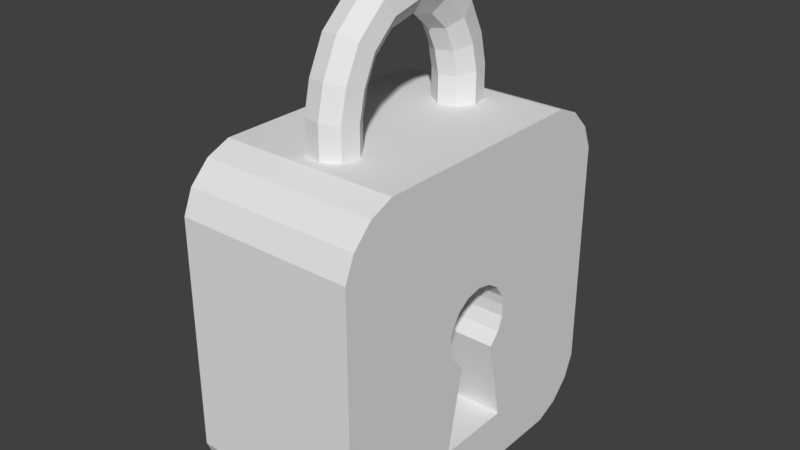 # Source: lock_lowpoly.blend  (saved by Blender 2.80.75; exported with 4.5.12 LTS)
import bpy
from mathutils import Matrix  # noqa: F401  (used for matrix-valued properties, if any)

bpy.ops.wm.read_factory_settings(use_empty=True)
scene = bpy.context.scene
scene.name = 'Scene'

# ---- collections
col_collection_1 = bpy.data.collections.new('Collection 1'); scene.collection.children.link(col_collection_1)

# ---- world
world_world = bpy.data.worlds.new('World'); scene.world = world_world
world_world.color = (0.05088, 0.05088, 0.05088)
world_world.use_sun_shadow = False
world_world.sun_shadow_jitter_overblur = 0.0

# ---- meshes
me_cylinder_001 = bpy.data.meshes.new('Cylinder.001')
me_cylinder_001.from_pydata([(0.7903, -0.1923, -0.4045), (-0.7903, -0.1891, -0.4045), (0.7903, -0.2716, -0.321), (-0.7903, -0.2684, -0.321), (0.7903, -0.2443, 0.1235), (-0.7903, -0.2411, 0.1235), (0.7903, -0.3187, -0.2505), (-0.7903, -0.3155, -0.2505), (0.7903, -0.2963, 0.04231), (-0.7903, -0.2931, 0.04231), (0.7903, -0.3418, -0.1324), (-0.7903, -0.3387, -0.1324), (0.7903, -0.3383, -0.05222), (-0.7903, -0.3351, -0.05222), (0.7903, -0.3448, -1.149), (-0.7903, -0.3416, -1.149), (0.7903, -0.1329, 0.1979), (-0.7903, -0.1298, 0.1979), (0.7903, 0.1298, 0.1979), (-0.7903, 0.1329, 0.1979), (0.7903, -0.001571, 0.224), (-0.7903, 0.001572, 0.224), (0.7903, 0.1891, -0.4045), (-0.7903, 0.1923, -0.4045), (0.7903, 0.2411, 0.1235), (-0.7903, 0.2443, 0.1235), (0.7903, 0.2838, -0.3099), (-0.7903, 0.2869, -0.3099), (0.7903, 0.3155, 0.01217), (-0.7903, 0.3187, 0.01217), (0.7903, 0.335, -0.1861), (-0.7903, 0.3382, -0.1861), (0.7903, 0.3336, -0.07851), (-0.7903, 0.3367, -0.07851), (0.7903, 0.3416, -1.149), (-0.7903, 0.3448, -1.149), (-0.7903, -1.027, -1.619), (-0.7903, -1.238, -1.531), (-0.7903, -1.412, -1.357), (-0.7903, -1.5, -1.147), (-0.7903, -1.5, 0.9082), (-0.7903, -1.412, 1.119), (-0.7903, -1.238, 1.293), (-0.7903, -1.027, 1.38), (-0.7903, 1.5, -1.147), (-0.7903, 1.412, -1.357), (-0.7903, 1.238, -1.531), (-0.7903, 1.027, -1.619), (-0.7903, 1.027, 1.38), (-0.7903, 1.238, 1.293), (-0.7903, 1.412, 1.119), (-0.7903, 1.5, 0.9082), (0.7903, -1.5, -1.147), (0.7903, -1.412, -1.357), (0.7903, -1.238, -1.531), (0.7903, -1.027, -1.619), (0.7903, -1.027, 1.38), (0.7903, -1.238, 1.293), (0.7903, -1.412, 1.119), (0.7903, -1.5, 0.9082), (0.7903, 1.027, -1.619), (0.7903, 1.238, -1.531), (0.7903, 1.412, -1.357), (0.7903, 1.5, -1.147), (0.7903, 1.5, 0.9082), (0.7903, 1.412, 1.119), (0.7903, 1.238, 1.293), (0.7903, 1.027, 1.38), (0.1181, -0.5527, 1.617), (0.1767, -0.844, 1.661), (0.04155, -0.9333, 1.675), (-0.1179, -0.9019, 1.67), (-0.2082, -0.7683, 1.65), (-0.1765, -0.6106, 1.626), (-0.04134, -0.5213, 1.612), (0.2085, -0.6863, 1.637), (0.04155, -0.8699, 1.954), (-0.1179, -0.8397, 1.944), (-0.2082, -0.7113, 1.902), (0.1767, -0.784, 1.926), (-0.1765, -0.5597, 1.852), (-0.04134, -0.4739, 1.824), (0.1181, -0.5041, 1.834), (0.2085, -0.6325, 1.876), (0.04155, -0.7222, 2.261), (0.1767, -0.6482, 2.209), (-0.1179, -0.6962, 2.243), (-0.2082, -0.5855, 2.165), (-0.1765, -0.4549, 2.074), (-0.04134, -0.3809, 2.022), (0.1181, -0.4069, 2.04), (0.2085, -0.5176, 2.118), (0.04155, -0.4116, 2.539), (-0.1179, -0.3969, 2.511), (-0.2082, -0.3342, 2.391), (-0.1765, -0.2602, 2.25), (-0.04134, -0.2183, 2.17), (0.1181, -0.2331, 2.198), (0.2085, -0.2957, 2.318), (0.1767, -0.3697, 2.459), (0.1767, -0.007585, 2.548), (0.04152, -0.008572, 2.639), (-0.1765, -0.005317, 2.312), (-0.04134, -0.00433, 2.222), (0.1181, -0.004585, 2.254), (-0.1179, -0.008317, 2.607), (-0.2083, -0.006969, 2.472), (0.2084, -0.005934, 2.389), (0.1761, 0.3524, 2.468), (-0.1186, 0.3771, 2.521), (-0.2088, 0.3177, 2.4), (-0.1769, 0.2481, 2.256), (-0.04169, 0.209, 2.175), (0.04086, 0.3915, 2.55), (0.1178, 0.2233, 2.203), (0.208, 0.2827, 2.325), (0.1746, 0.6382, 2.226), (-0.1202, 0.684, 2.261), (-0.178, 0.4464, 2.087), (-0.04256, 0.3743, 2.033), (0.1168, 0.4006, 2.051), (0.2068, 0.5099, 2.131), (0.0392, 0.7103, 2.28), (-0.2101, 0.5747, 2.181), (0.1733, 0.7809, 1.941), (0.03778, 0.8658, 1.97), (-0.1216, 0.835, 1.96), (-0.04346, 0.4706, 1.837), (0.1159, 0.5014, 1.846), (-0.2113, 0.7065, 1.917), (-0.179, 0.5555, 1.866), (0.2057, 0.6299, 1.89), (0.1727, 0.8428, 1.673), (0.03713, 0.9315, 1.687), (-0.1222, 0.8994, 1.682), (-0.2119, 0.7654, 1.661), (-0.1795, 0.6079, 1.637), (-0.04394, 0.5192, 1.623), (0.1154, 0.5513, 1.628), (0.2051, 0.6853, 1.649), (0.1181, -0.5527, 1.277), (0.1767, -0.844, 1.321), (0.04155, -0.9333, 1.335), (-0.1179, -0.9019, 1.33), (-0.2082, -0.7683, 1.31), (-0.1765, -0.6106, 1.286), (-0.04134, -0.5213, 1.272), (0.2085, -0.6863, 1.297), (0.1727, 0.8428, 1.333), (0.03713, 0.9315, 1.347), (-0.1222, 0.8994, 1.342), (-0.2119, 0.7654, 1.322), (-0.1795, 0.6079, 1.297), (-0.04394, 0.5192, 1.283), (0.1154, 0.5513, 1.288), (0.2051, 0.6853, 1.309)], [], [(57, 42, 41, 58), (52, 59, 40, 39), (49, 66, 65, 50), (22, 26, 27, 23), (18, 20, 21, 19), (2, 3, 7, 6), (5, 4, 8, 9), (9, 8, 12, 13), (11, 10, 6, 7), (4, 5, 17, 16), (21, 20, 16, 17), (44, 45, 35, 23, 27, 31, 33, 29, 25, 19, 21, 17, 5, 9, 13, 11, 38, 39, 40, 41, 42, 43, 48, 49, 50, 51), (28, 29, 33, 32), (26, 30, 31, 27), (29, 28, 24, 25), (15, 14, 34, 35), (10, 11, 13, 12), (1, 0, 14, 15), (35, 34, 22, 23), (31, 30, 32, 33), (3, 2, 0, 1), (37, 54, 53, 38), (61, 46, 45, 62), (44, 51, 64, 63), (60, 34, 14, 0, 2, 6, 10, 59, 52, 53, 54, 55), (47, 60, 55, 36), (67, 48, 43, 56), (57, 58, 59, 10, 12, 8, 4, 16, 20, 18, 24, 28, 32, 30, 26, 22, 34, 60, 61, 62, 63, 64, 65, 66, 67, 56), (11, 7, 3, 1, 15, 35, 45, 46, 47, 36, 37, 38), (25, 24, 18, 19), (60, 47, 46, 61), (44, 63, 62, 45), (48, 67, 66, 49), (64, 51, 50, 65), (36, 55, 54, 37), (52, 39, 38, 53), (56, 43, 42, 57), (40, 59, 58, 41), (68, 74, 81, 82), (91, 85, 79, 83), (70, 69, 79, 76), (69, 75, 83, 79), (78, 77, 86, 87), (98, 99, 85, 91), (82, 83, 75, 68), (97, 98, 91, 90), (90, 91, 83, 82), (88, 89, 81, 80), (82, 81, 89, 90), (101, 100, 108, 113), (94, 87, 86, 93), (101, 105, 93, 92), (105, 101, 113, 109), (106, 105, 109, 110), (96, 97, 90, 89), (101, 92, 99, 100), (88, 87, 94, 95), (106, 102, 95, 94), (92, 84, 85, 99), (96, 95, 102, 103), (95, 96, 89, 88), (103, 102, 111, 112), (103, 104, 97, 96), (117, 123, 110, 109), (114, 115, 107, 104), (122, 117, 109, 113), (98, 97, 104, 107), (99, 98, 107, 100), (134, 135, 129, 126), (121, 116, 108, 115), (115, 108, 100, 107), (104, 103, 112, 114), (136, 137, 127, 130), (116, 122, 113, 108), (111, 110, 123, 118), (130, 127, 119, 118), (131, 124, 116, 121), (138, 139, 131, 128), (102, 106, 110, 111), (137, 138, 128, 127), (130, 129, 135, 136), (124, 125, 122, 116), (123, 117, 126, 129), (139, 132, 124, 131), (119, 120, 114, 112), (126, 125, 133, 134), (112, 111, 118, 119), (120, 121, 115, 114), (121, 120, 128, 131), (120, 119, 127, 128), (130, 118, 123, 129), (126, 117, 122, 125), (132, 133, 125, 124), (85, 84, 76, 79), (76, 77, 71, 70), (80, 78, 87, 88), (86, 84, 92, 93), (86, 77, 76, 84), (80, 81, 74, 73), (73, 72, 78, 80), (77, 78, 72, 71), (94, 93, 105, 106), (133, 132, 148, 149), (136, 135, 151, 152), (74, 68, 140, 146), (71, 72, 144, 143), (135, 134, 150, 151), (72, 73, 145, 144), (132, 139, 155, 148), (69, 70, 142, 141), (134, 133, 149, 150), (73, 74, 146, 145), (138, 137, 153, 154), (68, 75, 147, 140), (139, 138, 154, 155), (137, 136, 152, 153), (70, 71, 143, 142), (75, 69, 141, 147)])
me_cylinder_001.use_remesh_preserve_volume = False
me_cylinder_001.use_remesh_preserve_attributes = False
me_cylinder_001.use_mirror_vertex_groups = False
me_cylinder_001.update()

# ---- objects
ob_cylinder_001 = bpy.data.objects.new('Cylinder.001', me_cylinder_001)

# ---- transforms, parenting, visibility, modifiers, constraints
ob_cylinder_001.location = (0.0, 0.0, 0.0)
ob_cylinder_001.lineart.crease_threshold = 0.0
_vg = ob_cylinder_001.vertex_groups.new(name='Group')
_vg = ob_cylinder_001.vertex_groups.new(name='Group.001')

# ---- collection membership
col_collection_1.objects.link(ob_cylinder_001)

# ---- scene / render settings (as saved in the file)
scene.frame_start = 1; scene.frame_end = 250; scene.frame_set(1)
scene.render.engine = 'BLENDER_EEVEE_NEXT'
scene.render.resolution_percentage = 50
scene.render.dither_intensity = 0.0
scene.cycles.use_denoising = False
scene.cycles.samples = 128
scene.cycles.sampling_pattern = 'TABULATED_SOBOL'
scene.cycles.use_adaptive_sampling = False
scene.cycles.use_light_tree = False
scene.view_settings.view_transform = 'Standard'
bpy.context.view_layer.update()

# ---- added for rendering (the .blend has no active camera and no usable light): camera, sun
cam_auto = bpy.data.cameras.new('AutoCamera')
cam_auto.lens = 50.0
cam_auto.sensor_width = 36.0
cam_auto.clip_end = 1000.0
ob_auto_camera = bpy.data.objects.new('AutoCamera', cam_auto)
scene.collection.objects.link(ob_auto_camera)
ob_auto_camera.location = (5.03549, -6.04259, 4.53836)
ob_auto_camera.rotation_euler = (1.09748, -7.21219e-08, 0.694738)
scene.camera = ob_auto_camera
light_auto_sun = bpy.data.lights.new('AutoSun', 'SUN')
light_auto_sun.energy = 3.0
light_auto_sun.angle = 0.0523599
ob_auto_sun = bpy.data.objects.new('AutoSun', light_auto_sun)
scene.collection.objects.link(ob_auto_sun)
ob_auto_sun.rotation_euler = (0.872665, 0.174533, 0.523599)
bpy.context.view_layer.update()
